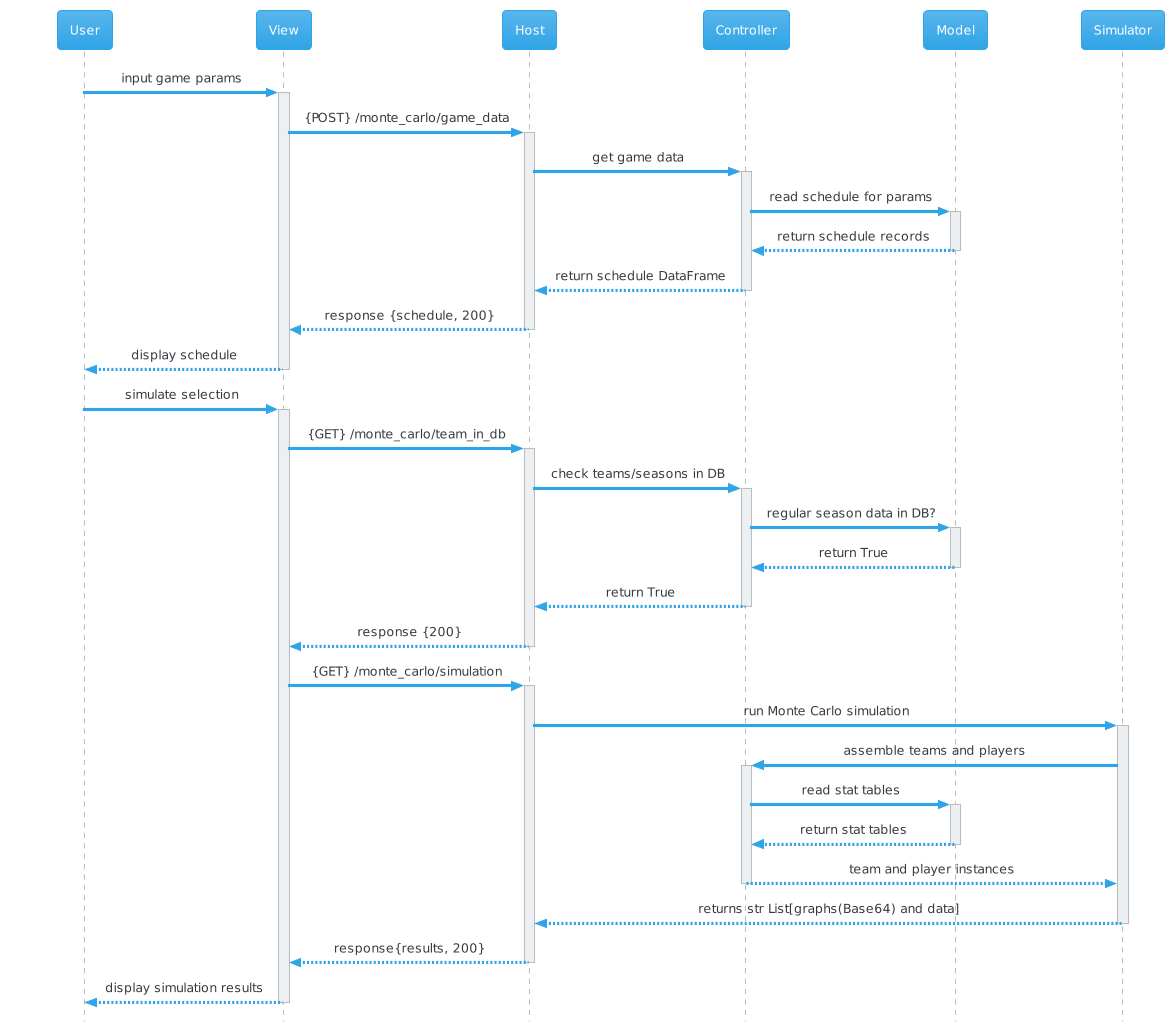

The diagram above was rendered by PlantUML. Its source (embedded in the PNG):
@startuml
!theme cerulean
'ne dobja ki alul a szarokat'
skinparam Style strictuml
'kozepen a nyil'
skinparam SequenceMessageAlignment center

participant User as user
participant View as view
participant Host as host
participant Controller as control
participant Model as model
participant Simulator as simulator

user -> view: input game params

activate view
view -> host: {POST} /monte_carlo/game_data

activate host
host -> control: get game data

activate control
control -> model: read schedule for params

activate model
model --> control: return schedule records
deactivate model

control --> host: return schedule DataFrame
deactivate control

host --> view: response {schedule, 200}
deactivate host

view --> user: display schedule
deactivate view

user -> view: simulate selection
activate view
view -> host: {GET} /monte_carlo/team_in_db

activate host
host -> control: check teams/seasons in DB

activate control
control -> model: regular season data in DB?

activate model
model --> control: return True
deactivate model

control --> host: return True
deactivate control


host --> view: response {200}
deactivate host

view -> host: {GET} /monte_carlo/simulation
activate host

host -> simulator: run Monte Carlo simulation
activate simulator

simulator -> control: assemble teams and players

activate control
control -> model: read stat tables

activate model
model --> control: return stat tables
deactivate model

control --> simulator: team and player instances
deactivate control

simulator --> host: returns str List[graphs(Base64) and data]
deactivate simulator

host --> view: response{results, 200}
deactivate host

view --> user: display simulation results
deactivate view
@enduml